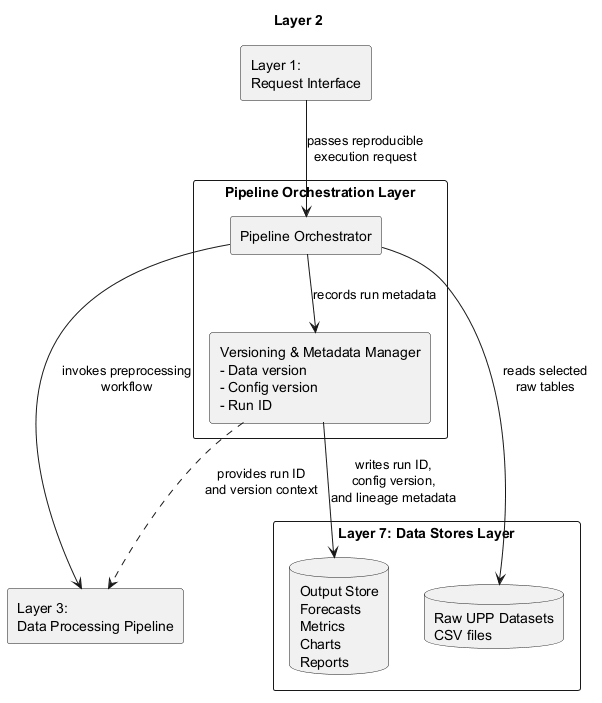

The diagram above was rendered by PlantUML. Its source (embedded in the PNG):
@startuml layer02_pipeline_orchestration
title Layer 2

skinparam componentStyle rectangle
skinparam packageStyle rectangle
skinparam shadowing false

' 上游层：第 1 层传入已经整理好的可复现执行请求。
component "Layer 1:\nRequest Interface" as Layer1

' 第 2 层职责：协调一次流水线运行，并记录数据、配置和运行版本信息。
package "Pipeline Orchestration Layer" {
    ' 负责读取输入、调用处理流程，并把各步骤串成一次完整运行。
    component "Pipeline Orchestrator" as Orchestrator

    ' 记录数据版本、配置版本和 Run ID，保证结果可以追踪和复现。
    component "Versioning & Metadata Manager\n- Data version\n- Config version\n- Run ID" as Versioning
}

' 下游层：编排器调用第 3 层执行实际的数据预处理。
component "Layer 3:\nData Processing Pipeline" as Layer3

' 数据存储：本层读取原始数据，并把运行元数据写入输出存储。
package "Layer 7: Data Stores Layer" {
    database "Raw UPP Datasets\nCSV files" as RawData
    database "Output Store\nForecasts\nMetrics\nCharts\nReports" as OutputStore
}

' 可复现执行请求进入编排器，成为本次流水线运行的入口。
Layer1 --> Orchestrator : passes reproducible\nexecution request

' 编排器读取所需原始表，并把运行信息交给版本管理模块记录。
Orchestrator --> RawData : reads selected\nraw tables
Orchestrator --> Versioning : records run metadata
Versioning --> OutputStore : writes run ID,\nconfig version,\nand lineage metadata

' 编排器触发预处理流程，同时向后续层提供 Run ID 和版本上下文。
Orchestrator --> Layer3 : invokes preprocessing\nworkflow
Versioning ..> Layer3 : provides run ID\nand version context

@enduml